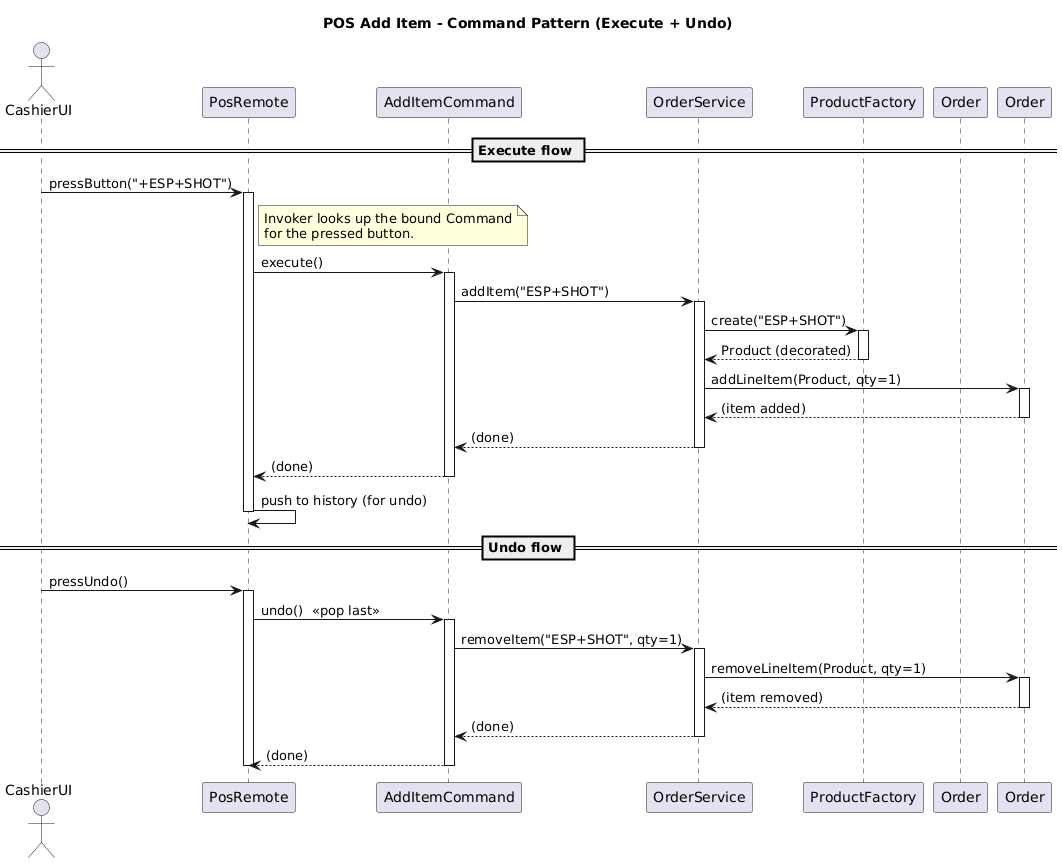

The diagram above was rendered by PlantUML. Its source (embedded in the PNG):
@startuml
title POS Add Item - Command Pattern (Execute + Undo)

actor CashierUI as UI
participant PosRemote as Invoker
participant AddItemCommand as Command
participant OrderService as Receiver
participant ProductFactory as Factory
participant Order as Domain

== Execute flow ==
UI -> Invoker: pressButton("+ESP+SHOT")
activate Invoker

note right of Invoker
  Invoker looks up the bound Command
  for the pressed button.
end note

Invoker -> Command: execute()
activate Command

Command -> Receiver: addItem("ESP+SHOT")
activate Receiver

Receiver -> Factory: create("ESP+SHOT")
activate Factory
Factory --> Receiver: Product (decorated)
deactivate Factory

Receiver -> Order: addLineItem(Product, qty=1)
activate Order
Order --> Receiver: (item added)
deactivate Order

Receiver --> Command: (done)
deactivate Receiver

Command --> Invoker: (done)
deactivate Command

Invoker -> Invoker: push to history (for undo)
deactivate Invoker

== Undo flow ==
UI -> Invoker: pressUndo()
activate Invoker
Invoker -> Command: undo()  <<pop last>>
activate Command

Command -> Receiver: removeItem("ESP+SHOT", qty=1)
activate Receiver
Receiver -> Order: removeLineItem(Product, qty=1)
activate Order
Order --> Receiver: (item removed)
deactivate Order
Receiver --> Command: (done)
deactivate Receiver

Command --> Invoker: (done)
deactivate Command
deactivate Invoker
@enduml